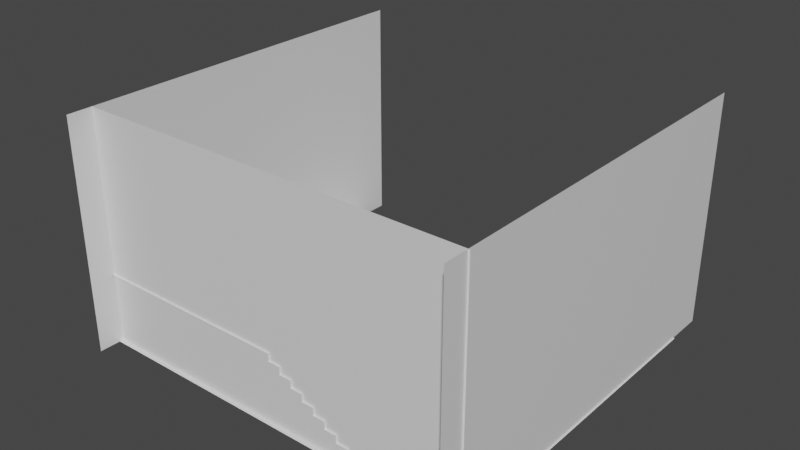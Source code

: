 # Source: room.blend  (saved by Blender 3.1.7; exported with 4.5.12 LTS)
import bpy
from mathutils import Matrix  # noqa: F401  (used for matrix-valued properties, if any)

bpy.ops.wm.read_factory_settings(use_empty=True)
scene = bpy.context.scene
scene.name = 'Scene'

# ---- collections
col_collection = bpy.data.collections.new('Collection'); scene.collection.children.link(col_collection)

# ---- materials (node trees are filled in below, after node groups)
mat_material = bpy.data.materials.new('Material')
mat_material.alpha_threshold = 0.0
mat_material.use_transparent_shadow = False
mat_material.line_color = (0.0, 0.0, 0.0, 1.0)
mat_material_001 = bpy.data.materials.new('Material.001')
mat_material_001.alpha_threshold = 0.0
mat_material_001.use_transparent_shadow = False
mat_material_001.line_color = (0.0, 0.0, 0.0, 1.0)

# ---- material node trees
mat_material.use_nodes = True; mat_material.node_tree.nodes.clear()
_N = mat_material.node_tree.nodes; _L = mat_material.node_tree.links
n0 = _N.new('ShaderNodeOutputMaterial'); n0.name = 'Material Output'; n0.location = (300, 300)
n1 = _N.new('ShaderNodeBsdfPrincipled'); n1.name = 'Principled BSDF'; n1.location = (10, 300)
n1.distribution = 'GGX'
n1.subsurface_method = 'RANDOM_WALK_SKIN'
n1.inputs[2].default_value = 0.4
n1.inputs[3].default_value = 1.45
n1.inputs[27].default_value = (0.0, 0.0, 0.0, 1.0)
n1.inputs[28].default_value = 1.0
_L.new(n1.outputs[0], n0.inputs[0])
n0.is_active_output = True
mat_material_001.use_nodes = True; mat_material_001.node_tree.nodes.clear()
_N = mat_material_001.node_tree.nodes; _L = mat_material_001.node_tree.links
n0 = _N.new('ShaderNodeOutputMaterial'); n0.name = 'Material Output'; n0.location = (300, 300)
n1 = _N.new('ShaderNodeBsdfPrincipled'); n1.name = 'Principled BSDF'; n1.location = (10, 300)
n1.distribution = 'GGX'
n1.subsurface_method = 'RANDOM_WALK_SKIN'
n1.inputs[2].default_value = 0.4
n1.inputs[3].default_value = 1.45
n1.inputs[27].default_value = (0.0, 0.0, 0.0, 1.0)
n1.inputs[28].default_value = 1.0
_L.new(n1.outputs[0], n0.inputs[0])
n0.is_active_output = True

# ---- world
world_world = bpy.data.worlds.new('World'); scene.world = world_world
world_world.use_nodes = True; world_world.node_tree.nodes.clear()
_N = world_world.node_tree.nodes; _L = world_world.node_tree.links
n0 = _N.new('ShaderNodeOutputWorld'); n0.name = 'World Output'; n0.location = (300, 300)
n1 = _N.new('ShaderNodeBackground'); n1.name = 'Background'; n1.location = (10, 300)
n1.inputs[0].default_value = (0.05088, 0.05088, 0.05088, 1.0)
_L.new(n1.outputs[0], n0.inputs[0])
n0.is_active_output = True
world_world.color = (0.05088, 0.05088, 0.05088)
world_world.use_sun_shadow = False
world_world.sun_shadow_jitter_overblur = 0.0

# ---- meshes
me_cube = bpy.data.meshes.new('Cube')
me_cube.from_pydata([(1.0, 1.0, -1.0), (1.0, -1.0, -1.0), (-1.0, 1.0, -1.0), (-1.0, -1.0, -1.0)], [], [(2, 0, 1, 3)])
_uv = me_cube.uv_layers.new(name='UVMap')
_uv.uv.foreach_set('vector', [0.125, 0.5, 0.375, 0.5, 0.375, 0.75, 0.125, 0.75])
me_cube.materials.append(mat_material)
me_cube.use_remesh_preserve_volume = False
me_cube.use_remesh_preserve_attributes = False
me_cube.use_mirror_vertex_groups = False
me_cube.update()
me_cube_001 = bpy.data.meshes.new('Cube.001')
me_cube_001.from_pydata([(1.0, 1.0, -1.0), (1.0, -1.0, -1.0), (1.0, 1.0, -162.9), (1.0, -1.0, -162.9)], [], [(0, 1, 3, 2)])
_uv = me_cube_001.uv_layers.new(name='UVMap')
_uv.uv.foreach_set('vector', [0.375, 0.5, 0.375, 0.75, 0.375, 0.75, 0.375, 0.5])
me_cube_001.materials.append(mat_material_001)
me_cube_001.use_remesh_preserve_volume = False
me_cube_001.use_remesh_preserve_attributes = False
me_cube_001.use_mirror_vertex_groups = False
me_cube_001.update()
me_cube_003 = bpy.data.meshes.new('Cube.003')
me_cube_003.from_pydata([(-1.0, -1.0, -1.0), (-1.0, 1.0, -1.0), (-1.0, 1.0, 1.0), (1.0, -1.0, -1.0), (1.0, 1.0, -1.0), (1.0, 1.0, 1.0), (-1.0, -1.0, -0.7065), (-1.0, 0.7065, 1.0), (-1.0, -0.7867, -0.7065), (-1.0, -0.7867, -0.4932), (-1.0, -0.5734, -0.4932), (-1.0, -0.5734, -0.2799), (-1.0, -0.3601, -0.2799), (-1.0, -0.3601, -0.06655), (-1.0, -0.1468, -0.06655), (-1.0, -0.1468, 0.1468), (-1.0, 0.06655, 0.1468), (-1.0, 0.06655, 0.3601), (-1.0, 0.2799, 0.3601), (-1.0, 0.2799, 0.5734), (-1.0, 0.4932, 0.5734), (-1.0, 0.4932, 0.7867), (-1.0, 0.7065, 0.7867), (1.0, 0.7065, 1.0), (1.0, -1.0, -0.7065), (1.0, 0.7065, 0.7867), (1.0, 0.4932, 0.7867), (1.0, 0.4932, 0.5734), (1.0, 0.2799, 0.5734), (1.0, 0.2799, 0.3601), (1.0, 0.06655, 0.3601), (1.0, 0.06655, 0.1468), (1.0, -0.1468, 0.1468), (1.0, -0.1468, -0.06655), (1.0, -0.3601, -0.06655), (1.0, -0.3601, -0.2799), (1.0, -0.5734, -0.2799), (1.0, -0.5734, -0.4932), (1.0, -0.7867, -0.4932), (1.0, -0.7867, -0.7065), (1.0, 1.0, -1.0), (1.0, 1.0, 1.0), (-1.0, 1.0, 1.0), (-1.0, 1.0, -1.0), (1.0, 1.0, -1.0), (1.0, 1.0, 1.0), (-1.0, 4.431, 1.0), (1.0, 4.431, -1.0), (1.0, 4.431, 1.0)], [(1, 43)], [(5, 2, 7, 23), (4, 5, 23, 25, 26, 27, 28, 29, 30, 31, 32, 33, 34, 35, 36, 37, 38, 39, 24, 3), (23, 7, 22, 25), (25, 22, 21, 26), (26, 21, 20, 27), (27, 20, 19, 28), (28, 19, 18, 29), (29, 18, 17, 30), (30, 17, 16, 31), (31, 16, 15, 32), (32, 15, 14, 33), (33, 14, 13, 34), (34, 13, 12, 35), (35, 12, 11, 36), (36, 11, 10, 37), (37, 10, 9, 38), (38, 9, 8, 39), (39, 8, 6, 24), (3, 24, 6, 0), (5, 4, 40, 41), (45, 44, 47, 48), (2, 5, 45, 42), (5, 4, 44, 45), (42, 45, 48, 46)])
_uv = me_cube_003.uv_layers.new(name='UVMap')
_uv.uv.foreach_set('vector', [0.625, 0.5, 0.875, 0.5, 0.875, 0.5367, 0.625, 0.5367, 0.375, 0.5, 0.625, 0.5, 0.625, 0.5367, 0.5983, 0.5367, 0.5983, 0.5634, 0.5717, 0.5634, 0.5717, 0.59, 0.545, 0.59, 0.545, 0.6167, 0.5183, 0.6167, 0.5183, 0.6433, 0.4917, 0.6433, 0.4917, 0.67, 0.465, 0.67, 0.465, 0.6967, 0.4384, 0.6967, 0.4384, 0.7233, 0.4117, 0.7233, 0.4117, 0.75, 0.375, 0.75, 0.625, 0.5367, 0.875, 0.5367, 0.875, 0.5367, 0.625, 0.5367, 0.625, 0.5367, 0.875, 0.5367, 0.875, 0.5634, 0.625, 0.5634, 0.625, 0.5634, 0.875, 0.5634, 0.875, 0.5634, 0.625, 0.5634, 0.625, 0.5634, 0.875, 0.5634, 0.875, 0.59, 0.625, 0.59, 0.625, 0.59, 0.875, 0.59, 0.875, 0.59, 0.625, 0.59, 0.625, 0.59, 0.875, 0.59, 0.875, 0.6167, 0.625, 0.6167, 0.625, 0.6167, 0.875, 0.6167, 0.875, 0.6167, 0.625, 0.6167, 0.625, 0.6167, 0.875, 0.6167, 0.875, 0.75, 0.625, 0.75, 0.625, 0.75, 0.625, 1.0, 0.4917, 1.0, 0.4917, 0.75, 0.4917, 0.75, 0.4917, 1.0, 0.4917, 1.0, 0.4917, 0.75, 0.4917, 0.75, 0.4917, 1.0, 0.465, 1.0, 0.465, 0.75, 0.465, 0.75, 0.465, 1.0, 0.465, 1.0, 0.465, 0.75, 0.465, 0.75, 0.465, 1.0, 0.4384, 1.0, 0.4384, 0.75, 0.4384, 0.75, 0.4384, 1.0, 0.4384, 1.0, 0.4384, 0.75, 0.4384, 0.75, 0.4384, 1.0, 0.4117, 1.0, 0.4117, 0.75, 0.4117, 0.75, 0.4117, 1.0, 0.4117, 1.0, 0.4117, 0.75, 0.375, 0.75, 0.4117, 0.75, 0.4117, 1.0, 0.375, 1.0, 0.625, 0.5, 0.375, 0.5, 0.375, 0.5, 0.625, 0.5, 0.625, 0.5, 0.375, 0.5, 0.375, 0.5, 0.625, 0.5, 0.875, 0.5, 0.625, 0.5, 0.625, 0.5, 0.875, 0.5, 0.625, 0.5, 0.375, 0.5, 0.375, 0.5, 0.625, 0.5, 0.875, 0.5, 0.625, 0.5, 0.625, 0.5, 0.875, 0.5])
me_cube_003.use_remesh_fix_poles = True
me_cube_003.use_remesh_preserve_attributes = False
me_cube_003.update()
me_cube_004 = bpy.data.meshes.new('Cube.004')
me_cube_004.from_pydata([(-1.0, 1.0, -1.0), (-1.0, -1.0, -1.0), (-1.0, 1.0, -162.9), (-1.0, -1.0, -162.9)], [], [(1, 0, 2, 3)])
_uv = me_cube_004.uv_layers.new(name='UVMap')
_uv.uv.foreach_set('vector', [0.375, 0.0, 0.375, 0.25, 0.375, 0.25, 0.375, 0.0])
me_cube_004.materials.append(mat_material_001)
me_cube_004.use_remesh_preserve_volume = False
me_cube_004.use_remesh_preserve_attributes = False
me_cube_004.use_mirror_vertex_groups = False
me_cube_004.update()
me_cube_005 = bpy.data.meshes.new('Cube.005')
me_cube_005.from_pydata([(1.0, 1.0, -1.0), (1.0, -1.0, -1.0), (1.0, 1.0, -162.9), (1.0, -1.0, -162.9)], [], [(0, 1, 3, 2)])
_uv = me_cube_005.uv_layers.new(name='UVMap')
_uv.uv.foreach_set('vector', [0.375, 0.5, 0.375, 0.75, 0.375, 0.75, 0.375, 0.5])
me_cube_005.materials.append(mat_material_001)
me_cube_005.use_remesh_preserve_volume = False
me_cube_005.use_remesh_preserve_attributes = False
me_cube_005.use_mirror_vertex_groups = False
me_cube_005.update()
me_cube_006 = bpy.data.meshes.new('Cube.006')
me_cube_006.from_pydata([(-1.0, -1.0, -1.0), (0.02909, -1.0, -0.2947), (-1.0, 1.0, -1.0), (0.02909, 1.0, -0.2947), (1.0, -1.0, -1.0), (1.0, 1.0, -1.0)], [], [(0, 1, 3, 2), (2, 3, 5), (3, 1, 4, 5)])
_uv = me_cube_006.uv_layers.new(name='UVMap')
_uv.uv.foreach_set('vector', [0.375, 0.0, 0.625, 0.0, 0.625, 0.25, 0.375, 0.25, 0.375, 0.25, 0.625, 0.25, 0.375, 0.5, 0.875, 0.5, 0.875, 0.75, 0.375, 0.75, 0.375, 0.5])
me_cube_006.use_remesh_fix_poles = True
me_cube_006.use_remesh_preserve_attributes = False
me_cube_006.update()

# ---- objects
ob_floor = bpy.data.objects.new('Floor', me_cube)
ob_wall_001 = bpy.data.objects.new('Wall.001', me_cube_001)
ob_cube = bpy.data.objects.new('Cube', me_cube_003)
ob_wall = bpy.data.objects.new('Wall', me_cube_004)
ob_wall_002 = bpy.data.objects.new('Wall.002', me_cube_005)
ob_slide = bpy.data.objects.new('Slide', me_cube_006)

# ---- transforms, parenting, visibility, modifiers, constraints
ob_floor.location = (-1.999, 1.121, 1.49e-08)
ob_floor.rotation_euler = (0.0, -0.0, 1.571)
ob_floor.scale = (4.68, 5.52, -0.04)
ob_floor.lock_rotations_4d = False
ob_floor.empty_display_type = 'ARROWS'
ob_floor.lineart.crease_threshold = 0.0
ob_wall_001.location = (-1.999, -3.549, 1.49e-08)
ob_wall_001.rotation_euler = (0.0, -0.0, 1.571)
ob_wall_001.scale = (0.1, 5.52, -0.04)
ob_wall_001.lock_rotations_4d = False
ob_wall_001.empty_display_type = 'ARROWS'
ob_wall_001.lineart.crease_threshold = 0.0
ob_cube.location = (-0.7994, -2.498, 1.006)
ob_cube.rotation_euler = (0.0, -0.0, 1.571)
ob_cube.scale = (1.0, 1.57, 1.0)
ob_wall.location = (3.579, 1.366, 1.49e-08)
ob_wall.scale = (0.1, 5.52, -0.04)
ob_wall.lock_rotations_4d = False
ob_wall.empty_display_type = 'ARROWS'
ob_wall.lineart.crease_threshold = 0.0
ob_wall_002.location = (-7.587, 1.366, 1.49e-08)
ob_wall_002.scale = (0.1, 5.52, -0.04)
ob_wall_002.lock_rotations_4d = False
ob_wall_002.empty_display_type = 'ARROWS'
ob_wall_002.lineart.crease_threshold = 0.0
ob_slide.location = (-4.795, -2.485, 2.913)
ob_slide.scale = (1.22, 0.77, 1.0)

# ---- collection membership
col_collection.objects.link(ob_floor)
col_collection.objects.link(ob_wall_001)
col_collection.objects.link(ob_cube)
col_collection.objects.link(ob_wall)
col_collection.objects.link(ob_wall_002)
col_collection.objects.link(ob_slide)

# ---- scene / render settings (as saved in the file)
scene.frame_start = 1; scene.frame_end = 250; scene.frame_set(0)
scene.render.engine = 'BLENDER_EEVEE_NEXT'
scene.cycles.sampling_pattern = 'TABULATED_SOBOL'
scene.cycles.use_light_tree = False
scene.view_settings.view_transform = 'Filmic'
bpy.context.view_layer.update()

# ---- added for rendering (the .blend has no active camera and no usable light): camera, sun
cam_auto = bpy.data.cameras.new('AutoCamera')
cam_auto.lens = 50.0
cam_auto.sensor_width = 36.0
cam_auto.clip_end = 1000.0
ob_auto_camera = bpy.data.objects.new('AutoCamera', cam_auto)
scene.collection.objects.link(ob_auto_camera)
ob_auto_camera.location = (13.6773, -17.5874, 15.8964)
ob_auto_camera.rotation_euler = (1.09748, -7.21219e-08, 0.694738)
scene.camera = ob_auto_camera
light_auto_sun = bpy.data.lights.new('AutoSun', 'SUN')
light_auto_sun.energy = 3.0
light_auto_sun.angle = 0.0523599
ob_auto_sun = bpy.data.objects.new('AutoSun', light_auto_sun)
scene.collection.objects.link(ob_auto_sun)
ob_auto_sun.rotation_euler = (0.872665, 0.174533, 0.523599)
bpy.context.view_layer.update()
